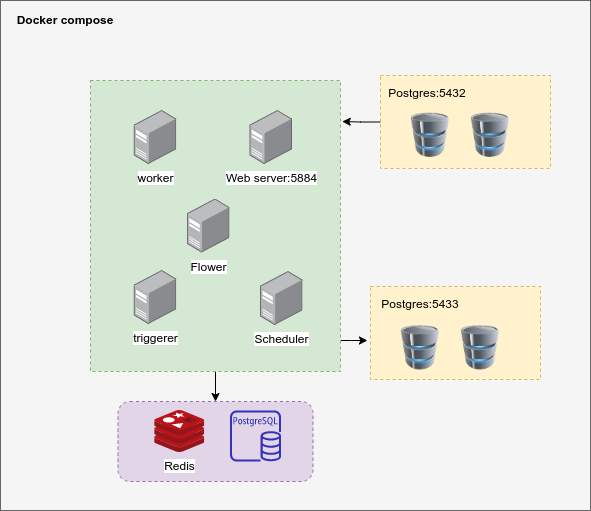

The diagram above was exported from draw.io. Its source (the exported page's mxGraphModel, read from the mxfile embedded in the PNG):
<mxGraphModel dx="868" dy="459" grid="1" gridSize="10" guides="1" tooltips="1" connect="1" arrows="1" fold="1" page="1" pageScale="1" pageWidth="850" pageHeight="1100" math="0" shadow="0">
  <root>
    <mxCell id="0" />
    <mxCell id="1" parent="0" />
    <mxCell id="RNnNsD3k0sAGmtPxFKjF-24" value="" style="rounded=0;whiteSpace=wrap;html=1;fillColor=#f5f5f5;strokeColor=#666666;fontColor=#333333;" vertex="1" parent="1">
      <mxGeometry x="80" y="90" width="590" height="510" as="geometry" />
    </mxCell>
    <mxCell id="RNnNsD3k0sAGmtPxFKjF-1" style="edgeStyle=orthogonalEdgeStyle;rounded=0;orthogonalLoop=1;jettySize=auto;html=1;entryX=1.007;entryY=0.141;entryDx=0;entryDy=0;entryPerimeter=0;" edge="1" parent="1" source="RNnNsD3k0sAGmtPxFKjF-2" target="RNnNsD3k0sAGmtPxFKjF-5">
      <mxGeometry relative="1" as="geometry" />
    </mxCell>
    <mxCell id="RNnNsD3k0sAGmtPxFKjF-2" value="" style="rounded=0;whiteSpace=wrap;html=1;dashed=1;fillColor=#fff2cc;strokeColor=#d6b656;" vertex="1" parent="1">
      <mxGeometry x="460" y="165" width="170" height="93" as="geometry" />
    </mxCell>
    <mxCell id="RNnNsD3k0sAGmtPxFKjF-3" style="edgeStyle=orthogonalEdgeStyle;rounded=0;orthogonalLoop=1;jettySize=auto;html=1;entryX=-0.018;entryY=0.581;entryDx=0;entryDy=0;entryPerimeter=0;" edge="1" parent="1" source="RNnNsD3k0sAGmtPxFKjF-5" target="RNnNsD3k0sAGmtPxFKjF-17">
      <mxGeometry relative="1" as="geometry">
        <Array as="points">
          <mxPoint x="430" y="430" />
          <mxPoint x="430" y="430" />
        </Array>
      </mxGeometry>
    </mxCell>
    <mxCell id="RNnNsD3k0sAGmtPxFKjF-4" style="edgeStyle=orthogonalEdgeStyle;rounded=0;orthogonalLoop=1;jettySize=auto;html=1;entryX=0.5;entryY=0;entryDx=0;entryDy=0;" edge="1" parent="1" source="RNnNsD3k0sAGmtPxFKjF-5" target="RNnNsD3k0sAGmtPxFKjF-21">
      <mxGeometry relative="1" as="geometry" />
    </mxCell>
    <mxCell id="RNnNsD3k0sAGmtPxFKjF-5" value="" style="rounded=0;whiteSpace=wrap;html=1;fillColor=#d5e8d4;strokeColor=#82b366;dashed=1;" vertex="1" parent="1">
      <mxGeometry x="170" y="170" width="250" height="291" as="geometry" />
    </mxCell>
    <mxCell id="RNnNsD3k0sAGmtPxFKjF-8" value="worker" style="points=[];aspect=fixed;html=1;align=center;shadow=0;dashed=0;image;image=img/lib/allied_telesis/computer_and_terminals/Server_Desktop.svg;" vertex="1" parent="1">
      <mxGeometry x="213.70000000000005" y="200" width="42.599999999999994" height="54" as="geometry" />
    </mxCell>
    <mxCell id="RNnNsD3k0sAGmtPxFKjF-10" value="triggerer" style="points=[];aspect=fixed;html=1;align=center;shadow=0;dashed=0;image;image=img/lib/allied_telesis/computer_and_terminals/Server_Desktop.svg;" vertex="1" parent="1">
      <mxGeometry x="213.70000000000005" y="360" width="42.599999999999994" height="54" as="geometry" />
    </mxCell>
    <mxCell id="RNnNsD3k0sAGmtPxFKjF-11" value="Web server:5884" style="points=[];aspect=fixed;html=1;align=center;shadow=0;dashed=0;image;image=img/lib/allied_telesis/computer_and_terminals/Server_Desktop.svg;" vertex="1" parent="1">
      <mxGeometry x="329.4" y="200" width="42.599999999999994" height="54" as="geometry" />
    </mxCell>
    <mxCell id="RNnNsD3k0sAGmtPxFKjF-12" value="Flower" style="points=[];aspect=fixed;html=1;align=center;shadow=0;dashed=0;image;image=img/lib/allied_telesis/computer_and_terminals/Server_Desktop.svg;" vertex="1" parent="1">
      <mxGeometry x="266.9" y="288.5" width="42.599999999999994" height="54" as="geometry" />
    </mxCell>
    <mxCell id="RNnNsD3k0sAGmtPxFKjF-13" value="Scheduler" style="points=[];aspect=fixed;html=1;align=center;shadow=0;dashed=0;image;image=img/lib/allied_telesis/computer_and_terminals/Server_Desktop.svg;" vertex="1" parent="1">
      <mxGeometry x="340" y="361" width="42.599999999999994" height="54" as="geometry" />
    </mxCell>
    <mxCell id="RNnNsD3k0sAGmtPxFKjF-14" value="" style="image;html=1;image=img/lib/clip_art/computers/Database_128x128.png;dashed=1;" vertex="1" parent="1">
      <mxGeometry x="480" y="202.5" width="60" height="44.5" as="geometry" />
    </mxCell>
    <mxCell id="RNnNsD3k0sAGmtPxFKjF-15" value="" style="image;html=1;image=img/lib/clip_art/computers/Database_128x128.png;dashed=1;" vertex="1" parent="1">
      <mxGeometry x="540" y="202.5" width="60" height="44.5" as="geometry" />
    </mxCell>
    <mxCell id="RNnNsD3k0sAGmtPxFKjF-16" value="Postgres:5432" style="text;html=1;strokeColor=none;fillColor=none;align=center;verticalAlign=middle;whiteSpace=wrap;rounded=0;dashed=1;" vertex="1" parent="1">
      <mxGeometry x="467" y="173" width="80" height="20" as="geometry" />
    </mxCell>
    <mxCell id="RNnNsD3k0sAGmtPxFKjF-17" value="" style="rounded=0;whiteSpace=wrap;html=1;dashed=1;fillColor=#fff2cc;strokeColor=#d6b656;" vertex="1" parent="1">
      <mxGeometry x="450" y="376" width="170" height="93" as="geometry" />
    </mxCell>
    <mxCell id="RNnNsD3k0sAGmtPxFKjF-18" value="" style="image;html=1;image=img/lib/clip_art/computers/Database_128x128.png;dashed=1;" vertex="1" parent="1">
      <mxGeometry x="470" y="415" width="60" height="44.5" as="geometry" />
    </mxCell>
    <mxCell id="RNnNsD3k0sAGmtPxFKjF-19" value="" style="image;html=1;image=img/lib/clip_art/computers/Database_128x128.png;dashed=1;" vertex="1" parent="1">
      <mxGeometry x="530" y="415" width="60" height="44.5" as="geometry" />
    </mxCell>
    <mxCell id="RNnNsD3k0sAGmtPxFKjF-20" value="Postgres:5433" style="text;html=1;strokeColor=none;fillColor=none;align=center;verticalAlign=middle;whiteSpace=wrap;rounded=0;dashed=1;" vertex="1" parent="1">
      <mxGeometry x="460" y="384" width="80" height="20" as="geometry" />
    </mxCell>
    <mxCell id="RNnNsD3k0sAGmtPxFKjF-21" value="" style="rounded=1;whiteSpace=wrap;html=1;dashed=1;fillColor=#e1d5e7;strokeColor=#9673a6;" vertex="1" parent="1">
      <mxGeometry x="197.5" y="491" width="195" height="80" as="geometry" />
    </mxCell>
    <mxCell id="RNnNsD3k0sAGmtPxFKjF-22" value="Redis" style="aspect=fixed;html=1;points=[];align=center;image;fontSize=12;image=img/lib/mscae/Cache_Redis_Product.svg;dashed=1;" vertex="1" parent="1">
      <mxGeometry x="234.2" y="500" width="50" height="42" as="geometry" />
    </mxCell>
    <mxCell id="RNnNsD3k0sAGmtPxFKjF-23" value="" style="outlineConnect=0;fontColor=#232F3E;gradientColor=none;fillColor=#3334B9;strokeColor=none;dashed=0;verticalLabelPosition=bottom;verticalAlign=top;align=center;html=1;fontSize=12;fontStyle=0;aspect=fixed;pointerEvents=1;shape=mxgraph.aws4.rds_postgresql_instance;" vertex="1" parent="1">
      <mxGeometry x="309.5" y="500" width="51" height="51" as="geometry" />
    </mxCell>
    <mxCell id="RNnNsD3k0sAGmtPxFKjF-25" value="&lt;b&gt;Docker compose&lt;/b&gt;" style="text;html=1;strokeColor=none;fillColor=none;align=center;verticalAlign=middle;whiteSpace=wrap;rounded=0;" vertex="1" parent="1">
      <mxGeometry x="90" y="100" width="110" height="20" as="geometry" />
    </mxCell>
  </root>
</mxGraphModel>